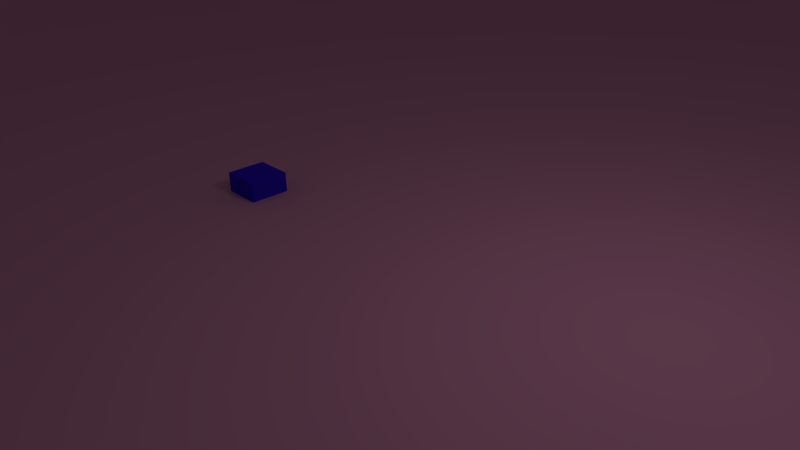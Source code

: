 # Source: devtrack.blend  (saved by Blender 2.56.0; exported with 4.5.12 LTS)
import bpy
from mathutils import Matrix  # noqa: F401  (used for matrix-valued properties, if any)

bpy.ops.wm.read_factory_settings(use_empty=True)
scene = bpy.context.scene
scene.name = 'Scene'

# ---- collections
col_collection_1 = bpy.data.collections.new('Collection 1'); scene.collection.children.link(col_collection_1)

# ---- materials (node trees are filled in below, after node groups)
mat_material_002 = bpy.data.materials.new('Material.002')
mat_material_002.alpha_threshold = 0.0
mat_material_002.use_transparent_shadow = False
mat_material_002.diffuse_color = (0.0443, 0.008076, 0.8, 1.0)
mat_material_002.roughness = 0.5
mat_material_002.line_color = (0.0, 0.0, 0.0, 1.0)
mat_material_001 = bpy.data.materials.new('Material.001')
mat_material_001.alpha_threshold = 0.0
mat_material_001.use_transparent_shadow = False
mat_material_001.diffuse_color = (0.8, 0.3134, 0.5243, 1.0)
mat_material_001.roughness = 0.5
mat_material_001.line_color = (0.0, 0.0, 0.0, 1.0)

# ---- material node trees

# ---- world
world_world = bpy.data.worlds.new('World'); scene.world = world_world
world_world.color = (0.05088, 0.05088, 0.05088)
world_world.use_sun_shadow = False
world_world.sun_shadow_jitter_overblur = 0.0
world_world.cycles.sampling_method = 'MANUAL'
world_world.cycles.sample_map_resolution = 256

# ---- cameras
cam_camera = bpy.data.cameras.new('Camera')
cam_camera.clip_end = 100.0
cam_camera.lens = 35.0
cam_camera.ortho_scale = 7.314
cam_camera.dof.focus_distance = 0.0
cam_camera.dof.aperture_fstop = 128.0

# ---- lights
light_lamp = bpy.data.lights.new('Lamp', 'POINT')
light_lamp.transmission_factor = 0.0
light_lamp.cutoff_distance = 30.0
light_lamp.energy = 100.0
light_lamp.shadow_buffer_clip_start = 1.001
light_lamp.shadow_soft_size = 1.0
light_lamp.shadow_maximum_resolution = 0.006
light_lamp.use_absolute_resolution = True
light_lamp.cycles.use_multiple_importance_sampling = False

# ---- meshes
me_cube_001 = bpy.data.meshes.new('Cube.001')
me_cube_001.from_pydata([(1.0, 1.0, -1.0), (1.0, -1.0, -1.0), (-1.0, -1.0, -1.0), (-1.0, 1.0, -1.0), (1.0, 1.0, 1.0), (1.0, -1.0, 1.0), (-1.0, -1.0, 1.0), (-1.0, 1.0, 1.0)], [], [(0, 1, 2, 3), (4, 7, 6, 5), (0, 4, 5, 1), (1, 5, 6, 2), (2, 6, 7, 3), (4, 0, 3, 7)])
me_cube_001.materials.append(mat_material_002)
me_cube_001.use_remesh_preserve_volume = False
me_cube_001.use_remesh_preserve_attributes = False
me_cube_001.use_mirror_vertex_groups = False
me_cube_001.update()
me_plane = bpy.data.meshes.new('Plane')
me_plane.from_pydata([(1.0, 1.0, 0.0), (1.0, -1.0, 0.0), (-1.0, -1.0, 0.0), (-1.0, 1.0, 0.0)], [], [(0, 3, 2, 1)])
me_plane.materials.append(mat_material_001)
me_plane.use_remesh_preserve_volume = False
me_plane.use_remesh_preserve_attributes = False
me_plane.use_mirror_vertex_groups = False
me_plane.update()

# ---- objects
ob_cube = bpy.data.objects.new('Cube', me_cube_001)
ob_track_start = bpy.data.objects.new('track.start', None)
ob_plane = bpy.data.objects.new('Plane', me_plane)
ob_lamp = bpy.data.objects.new('Lamp', light_lamp)
ob_camera = bpy.data.objects.new('Camera', cam_camera)

# ---- transforms, parenting, visibility, modifiers, constraints
ob_cube.location = (-3.0, 0.0, 0.0)
ob_cube.scale = (0.3391, 0.3391, 0.3391)
ob_cube.empty_display_type = 'ARROWS'
ob_cube.lineart.crease_threshold = 0.0
ob_track_start.location = (0.0, 0.0, 2.349)
ob_track_start.empty_display_type = 'ARROWS'
ob_track_start.empty_image_offset = (0.0, 0.0)
ob_track_start.lineart.crease_threshold = 0.0
ob_plane.location = (0.0, 0.0, 0.0)
ob_plane.scale = (1464.0, 1464.0, 1464.0)
ob_plane.empty_display_type = 'ARROWS'
ob_plane.lineart.crease_threshold = 0.0
ob_lamp.location = (4.076, 1.005, 5.904)
ob_lamp.rotation_euler = (0.6503, 0.05522, 1.866)
ob_lamp.lock_rotations_4d = False
ob_lamp.empty_display_type = 'ARROWS'
ob_lamp.color = (0.0, 0.0, 0.0, 0.0)
ob_lamp.lineart.crease_threshold = 0.0
ob_camera.location = (7.481, -6.508, 5.344)
ob_camera.rotation_euler = (1.109, 0.01082, 0.8149)
ob_camera.lock_rotations_4d = False
ob_camera.empty_display_type = 'ARROWS'
ob_camera.color = (0.0, 0.0, 0.0, 0.0)
ob_camera.display_type = 'WIRE'
ob_camera.lineart.crease_threshold = 0.0

# ---- collection membership
col_collection_1.objects.link(ob_cube)
col_collection_1.objects.link(ob_track_start)
col_collection_1.objects.link(ob_plane)
col_collection_1.objects.link(ob_lamp)
col_collection_1.objects.link(ob_camera)

# ---- scene / render settings (as saved in the file)
scene.camera = ob_camera
scene.frame_start = 1; scene.frame_end = 250; scene.frame_set(1)
scene.render.engine = 'BLENDER_EEVEE_NEXT'
scene.render.image_settings.color_mode = 'RGB'
scene.render.image_settings.compression = 90
scene.render.resolution_percentage = 50
scene.render.dither_intensity = 0.0
scene.render.bake_margin = 2
scene.render.bake_bias = 0.0
scene.cycles.use_denoising = False
scene.cycles.samples = 10
scene.cycles.sampling_pattern = 'TABULATED_SOBOL'
scene.cycles.light_sampling_threshold = 0.0
scene.cycles.use_adaptive_sampling = False
scene.cycles.use_light_tree = False
scene.cycles.blur_glossy = 0.0
scene.cycles.volume_bounces = 1
scene.cycles.pixel_filter_type = 'GAUSSIAN'
scene.cycles.sample_clamp_indirect = 0.0
scene.view_settings.view_transform = 'Standard'
bpy.context.view_layer.update()
